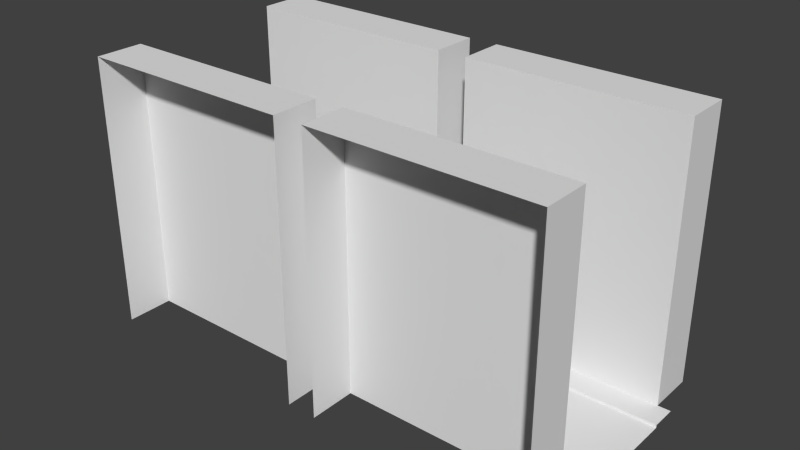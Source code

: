 # Source: straight.blend  (saved by Blender 2.74.0; exported with 4.5.12 LTS)
import bpy
from mathutils import Matrix  # noqa: F401  (used for matrix-valued properties, if any)

bpy.ops.wm.read_factory_settings(use_empty=True)
scene = bpy.context.scene
scene.name = 'Scene'

# ---- collections
col_collection_1 = bpy.data.collections.new('Collection 1'); scene.collection.children.link(col_collection_1)

# ---- world
world_world = bpy.data.worlds.new('World'); scene.world = world_world
world_world.color = (0.05088, 0.05088, 0.05088)
world_world.use_sun_shadow = False
world_world.sun_shadow_jitter_overblur = 0.0
world_world.cycles.sampling_method = 'MANUAL'
world_world.cycles.sample_map_resolution = 256

# ---- meshes
me_plane_001 = bpy.data.meshes.new('Plane.001')
me_plane_001.from_pydata([(0.0, -0.67, 0.0), (0.0, 0.67, 0.0), (6.004, -0.67, 0.0), (6.004, 0.67, 0.0), (0.0, -0.67, 0.03567), (0.0, 0.67, 0.03567), (6.004, -0.67, 0.03567), (6.004, 0.67, 0.03567), (0.0, -0.9896, 0.03567), (0.0, 0.9896, 0.03567), (6.004, -0.9896, 0.03567), (6.004, 0.9896, 0.03567), (0.0, -1.576, 0.03567), (0.0, -1.576, 3.424), (3.11, -0.9896, 0.03567), (0.0, -0.9896, 3.424), (2.735, -1.576, 0.03567), (2.735, -1.576, 3.424), (2.735, -0.9896, 0.03567), (2.735, -0.9896, 3.424), (3.11, -1.576, 0.03567), (3.11, -1.576, 3.424), (3.11, -0.9896, 3.424), (5.845, -1.576, 0.03567), (5.845, -1.576, 3.424), (5.845, -0.9896, 0.03567), (5.845, -0.9896, 3.424), (0.0, 1.576, 0.03567), (0.0, 1.576, 3.424), (3.11, 0.9896, 0.03567), (0.0, 0.9896, 3.424), (2.735, 1.576, 0.03567), (2.735, 1.576, 3.424), (2.735, 0.9896, 0.03567), (2.735, 0.9896, 3.424), (3.11, 1.576, 0.03567), (3.11, 1.576, 3.424), (3.11, 0.9896, 3.424), (5.845, 1.576, 0.03567), (5.845, 1.576, 3.424), (5.845, 0.9896, 0.03567), (5.845, 0.9896, 3.424)], [], [(0, 2, 3, 1), (1, 3, 7, 5), (2, 0, 4, 6), (5, 7, 11, 9), (6, 4, 8, 10), (24, 26, 22, 21), (26, 24, 23, 25), (19, 17, 16, 18), (17, 19, 15, 13), (13, 15, 8, 12), (15, 19, 18, 8), (21, 22, 14, 20), (22, 26, 25, 14), (39, 36, 37, 41), (41, 40, 38, 39), (34, 33, 31, 32), (32, 28, 30, 34), (36, 35, 29, 37), (37, 29, 40, 41), (28, 27, 9, 30), (30, 9, 33, 34)])
me_plane_001.use_remesh_preserve_volume = False
me_plane_001.use_remesh_preserve_attributes = False
me_plane_001.use_mirror_vertex_groups = False
me_plane_001.update()

# ---- objects
ob_master_straight = bpy.data.objects.new('Master_straight', me_plane_001)

# ---- transforms, parenting, visibility, modifiers, constraints
ob_master_straight.location = (0.0, 0.0, 0.0)
ob_master_straight.scale = (0.5, 0.5, 0.5)
ob_master_straight.lineart.crease_threshold = 0.0

# ---- collection membership
col_collection_1.objects.link(ob_master_straight)

# ---- scene / render settings (as saved in the file)
scene.frame_start = 1; scene.frame_end = 250; scene.frame_set(1)
scene.render.engine = 'BLENDER_EEVEE_NEXT'
scene.render.resolution_percentage = 50
scene.render.dither_intensity = 0.0
scene.cycles.use_denoising = False
scene.cycles.samples = 10
scene.cycles.sampling_pattern = 'TABULATED_SOBOL'
scene.cycles.light_sampling_threshold = 0.0
scene.cycles.use_adaptive_sampling = False
scene.cycles.use_light_tree = False
scene.cycles.blur_glossy = 0.0
scene.cycles.pixel_filter_type = 'GAUSSIAN'
scene.cycles.sample_clamp_indirect = 0.0
scene.view_settings.view_transform = 'Standard'
bpy.context.view_layer.update()

# ---- added for rendering (the .blend has no active camera and no usable light): camera, sun
cam_auto = bpy.data.cameras.new('AutoCamera')
cam_auto.lens = 50.0
cam_auto.sensor_width = 36.0
cam_auto.clip_end = 1000.0
ob_auto_camera = bpy.data.objects.new('AutoCamera', cam_auto)
scene.collection.objects.link(ob_auto_camera)
ob_auto_camera.location = (5.01514, -4.21702, 3.66731)
ob_auto_camera.rotation_euler = (1.09748, -7.21219e-08, 0.694738)
scene.camera = ob_auto_camera
light_auto_sun = bpy.data.lights.new('AutoSun', 'SUN')
light_auto_sun.energy = 3.0
light_auto_sun.angle = 0.0523599
ob_auto_sun = bpy.data.objects.new('AutoSun', light_auto_sun)
scene.collection.objects.link(ob_auto_sun)
ob_auto_sun.rotation_euler = (0.872665, 0.174533, 0.523599)
bpy.context.view_layer.update()
